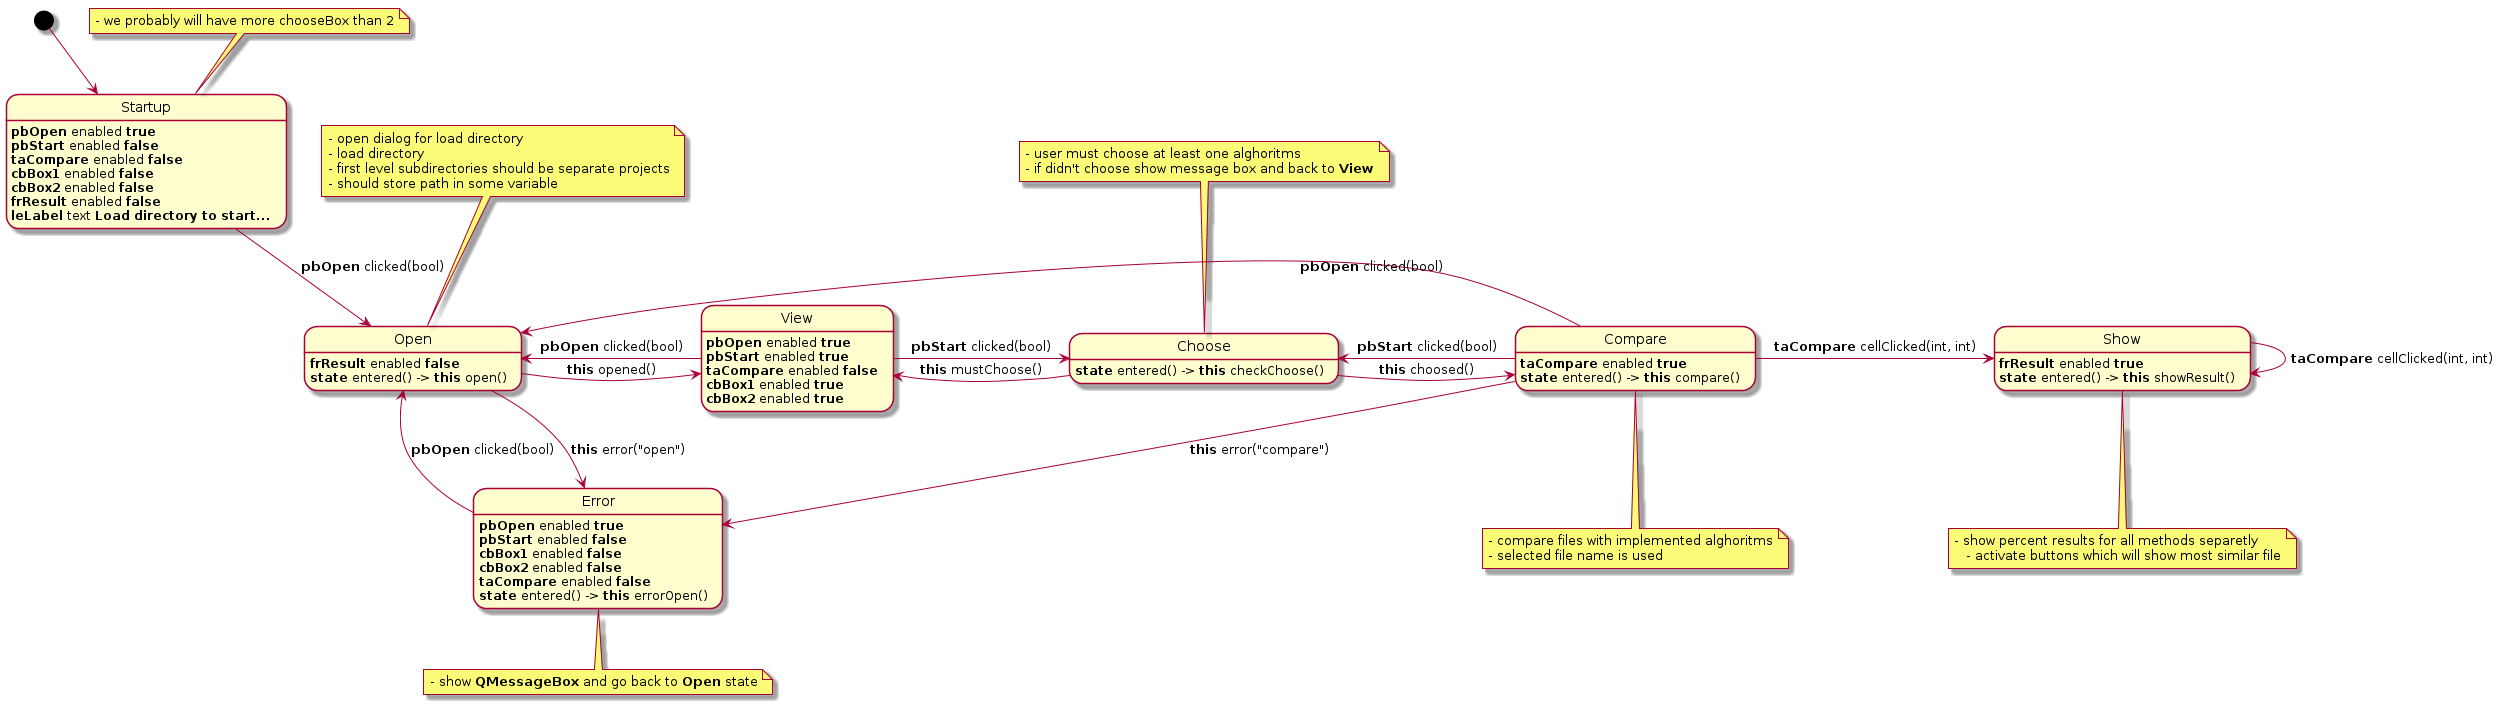

The diagram above was rendered by PlantUML. Its source (embedded in the PNG):
@startuml


    [*] -down-> Startup
    Startup -down-> Open : <b>pbOpen</b> clicked(bool)
    Error -up-> Open : <b>pbOpen</b> clicked(bool)
    Open -right-> View : <b>this</b> opened()
    Open -down-> Error : <b>this</b> error("open")
    View -left-> Open : <b>pbOpen</b> clicked(bool)
    View -right-> Choose : <b>pbStart</b> clicked(bool)
    Compare -left-> Choose : <b>pbStart</b> clicked(bool)
    Compare -left-> Open : <b>pbOpen</b> clicked(bool)
    Choose -left-> View : <b>this</b> mustChoose()
    Choose -right-> Compare : <b>this</b> choosed()
    Compare -down-> Error : <b>this</b> error("compare")
    Compare -right-> Show : <b>taCompare</b> cellClicked(int, int)
    Show -right-> Show : <b>taCompare</b> cellClicked(int, int)

    note top of Startup
    - we probably will have more chooseBox than 2
    end note

    note top of Open 
    - open dialog for load directory
    - load directory
    - first level subdirectories should be separate projects
    - should store path in some variable
    end note

    note top of Choose 
    - user must choose at least one alghoritms
    - if didn't choose show message box and back to <b>View</b>
    end note

    note bottom of Compare
    - compare files with implemented alghoritms
    - selected file name is used
    end note

    note bottom of Error
    - show <b>QMessageBox</b> and go back to <b>Open</b> state
    end note
    
    note bottom of Show
    	- show percent results for all methods separetly
        - activate buttons which will show most similar file
    end note


    Startup: <b>pbOpen</b> enabled <b>true</b>
    Startup: <b>pbStart</b> enabled <b>false</b>
    Startup: <b>taCompare</b> enabled <b>false</b>
    Startup: <b>cbBox1</b> enabled <b>false</b>
    Startup: <b>cbBox2</b> enabled <b>false</b>
    Startup: <b>frResult</b> enabled <b>false</b>
    Startup: <b>leLabel</b> text <b>Load directory to start...</b>
    
   

	Open: <b>frResult</b> enabled <b>false</b>
    Open: <b>state</b> entered() -> <b>this</b> open()

    View: <b>pbOpen</b> enabled <b>true</b>
    View: <b>pbStart</b> enabled <b>true</b>
    View: <b>taCompare</b> enabled <b>false</b>
    View: <b>cbBox1</b> enabled <b>true</b>
    View: <b>cbBox2</b> enabled <b>true</b>
    
	
    Compare: <b>taCompare</b> enabled <b>true</b>
    Compare: <b>state</b> entered() -> <b>this</b> compare()

    Choose: <b>state</b> entered() -> <b>this</b> checkChoose()

    Error: <b>pbOpen</b> enabled <b>true</b>
    Error: <b>pbStart</b> enabled <b>false</b>
    Error: <b>cbBox1</b> enabled <b>false</b>
    Error: <b>cbBox2</b> enabled <b>false</b>
    Error: <b>taCompare</b> enabled <b>false</b>
    Error: <b>state</b> entered() -> <b>this</b> errorOpen()
    
    Show: <b>frResult</b> enabled <b>true</b>
    Show: <b>state</b> entered() -> <b>this</b> showResult()
@enduml